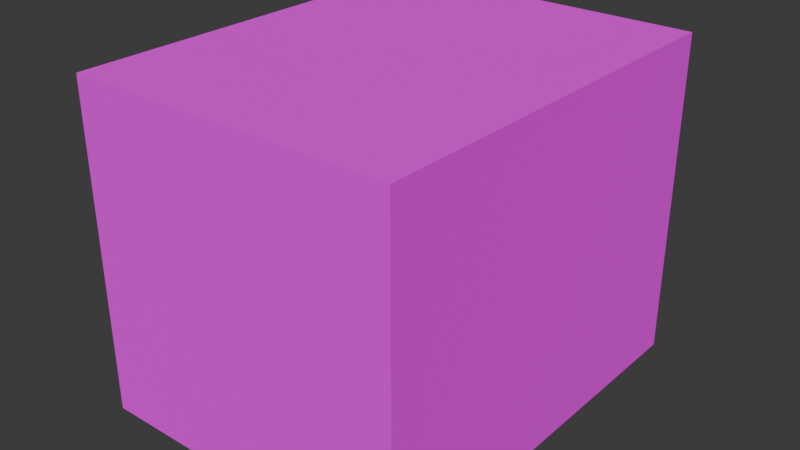 # Source: municion.blend  (saved by Blender 4.5.90; exported with 4.5.12 LTS)
import bpy
from mathutils import Matrix  # noqa: F401  (used for matrix-valued properties, if any)

bpy.ops.wm.read_factory_settings(use_empty=True)
scene = bpy.context.scene
scene.name = 'Scene'

# ---- collections
col_collection = bpy.data.collections.new('Collection'); scene.collection.children.link(col_collection)

# ---- images (referenced by path relative to the original .blend; pixels are not part of the script)
import os
ASSET_DIR = os.environ.get("B2B_ASSET_DIR", "")  # directory of the original .blend (textures are referenced by path, not embedded)
HERE = os.path.dirname(os.path.abspath(__file__))  # packed textures are extracted next to this script under _unpacked/

def load_image(name, relpath, width, height, colorspace="sRGB"):
    """Load a texture the original file referenced (path relative to the .blend, or extracted next to this script)."""
    p = next((c for c in (os.path.join(HERE, relpath), os.path.join(ASSET_DIR, relpath)) if relpath and os.path.exists(c)), "")
    if p:
        img = bpy.data.images.load(p, check_existing=True)
        img.name = name
    else:  # same state as the original file: an image datablock whose file is absent (Cycles renders it pink)
        img = bpy.data.images.new(name, width, height)
        img.source = "FILE"
        img.filepath = "//" + (relpath or name)
    img.colorspace_settings.name = colorspace
    return img
img_caja_png = load_image('Caja.png', 'Caja.png', 1024, 1024, 'sRGB')

# ---- materials (node trees are filled in below, after node groups)
mat_material_002 = bpy.data.materials.new('Material.002')

# ---- material node trees
mat_material_002.use_nodes = True; mat_material_002.node_tree.nodes.clear()
_N = mat_material_002.node_tree.nodes; _L = mat_material_002.node_tree.links
n0 = _N.new('ShaderNodeBsdfPrincipled'); n0.name = 'Principled BSDF'; n0.location = (-200, 100)
n0.inputs[2].default_value = 1.0
n1 = _N.new('ShaderNodeOutputMaterial'); n1.name = 'Material Output'; n1.location = (200, 100)
n2 = _N.new('ShaderNodeTexImage'); n2.name = 'Image Texture'; n2.location = (-490, 80)
n2.image = img_caja_png
n2.interpolation = 'Closest'
_L.new(n0.outputs[0], n1.inputs[0])
_L.new(n2.outputs[0], n0.inputs[0])
n1.is_active_output = True

# ---- world
world_world = bpy.data.worlds.new('World'); scene.world = world_world
world_world.use_nodes = True; world_world.node_tree.nodes.clear()
_N = world_world.node_tree.nodes; _L = world_world.node_tree.links
n0 = _N.new('ShaderNodeOutputWorld'); n0.name = 'World Output'; n0.location = (200, 100)
n1 = _N.new('ShaderNodeBackground'); n1.name = 'Background'; n1.location = (-200, 100)
n1.inputs[0].default_value = (0.05088, 0.05088, 0.05088, 1.0)
_L.new(n1.outputs[0], n0.inputs[0])
n0.is_active_output = True
world_world.color = (0.05088, 0.05088, 0.05088)
world_world.sun_shadow_jitter_overblur = 0.0

# ---- meshes
me_cube_001 = bpy.data.meshes.new('Cube.001')
me_cube_001.from_pydata([(-1.0, -1.26, -1.0), (-1.0, -1.26, 1.0), (-1.0, 1.26, -1.0), (-1.0, 1.26, 1.0), (1.0, -1.26, -1.0), (1.0, -1.26, 1.0), (1.0, 1.26, -1.0), (1.0, 1.26, 1.0)], [], [(0, 1, 3, 2), (2, 3, 7, 6), (6, 7, 5, 4), (4, 5, 1, 0), (2, 6, 4, 0), (7, 3, 1, 5)])
_uv = me_cube_001.uv_layers.new(name='UVMap')
_uv.uv.foreach_set('vector', [0.25, 8.659e-05, 0.5, 8.659e-05, 0.5, 0.25, 0.25, 0.25, 0.25, 0.25, 0.5, 0.25, 0.5, 0.5, 0.25, 0.5, 0.25, 0.5, 0.5, 0.5, 0.5, 0.75, 0.25, 0.75, 0.25, 0.75, 0.5, 0.75, 0.5, 0.9999, 0.25, 0.9999, 8.659e-05, 0.5, 0.25, 0.5, 0.25, 0.75, 8.659e-05, 0.75, 0.5, 0.5, 0.75, 0.5, 0.75, 0.75, 0.5, 0.75])
me_cube_001.materials.append(mat_material_002)
me_cube_001.update()

# ---- objects
ob_cube = bpy.data.objects.new('Cube', me_cube_001)

# ---- transforms, parenting, visibility, modifiers, constraints
ob_cube.location = (0.0, 0.0, 0.0)
ob_cube.scale = (0.07741, 0.07741, 0.07741)

# ---- collection membership
col_collection.objects.link(ob_cube)

# ---- scene / render settings (as saved in the file)
scene.frame_start = 1; scene.frame_end = 250; scene.frame_set(1)
scene.render.engine = 'BLENDER_EEVEE_NEXT'
bpy.context.view_layer.update()

# ---- added for rendering (the .blend has no active camera and no usable light): camera, sun
cam_auto = bpy.data.cameras.new('AutoCamera')
cam_auto.lens = 50.0
cam_auto.sensor_width = 36.0
cam_auto.clip_end = 1000.0
ob_auto_camera = bpy.data.objects.new('AutoCamera', cam_auto)
scene.collection.objects.link(ob_auto_camera)
ob_auto_camera.location = (0.271303, -0.325563, 0.217042)
ob_auto_camera.rotation_euler = (1.09748, -7.21219e-08, 0.694738)
scene.camera = ob_auto_camera
light_auto_sun = bpy.data.lights.new('AutoSun', 'SUN')
light_auto_sun.energy = 3.0
light_auto_sun.angle = 0.0523599
ob_auto_sun = bpy.data.objects.new('AutoSun', light_auto_sun)
scene.collection.objects.link(ob_auto_sun)
ob_auto_sun.rotation_euler = (0.872665, 0.174533, 0.523599)
bpy.context.view_layer.update()
